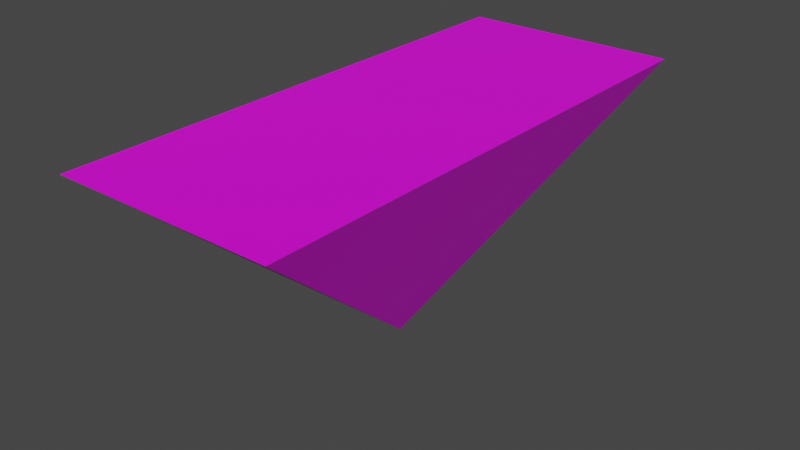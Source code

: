 # Source: environment.blend  (saved by Blender 2.90.8; exported with 4.5.12 LTS)
import bpy
from mathutils import Matrix  # noqa: F401  (used for matrix-valued properties, if any)

bpy.ops.wm.read_factory_settings(use_empty=True)
scene = bpy.context.scene
scene.name = 'Scene'

# ---- collections
col_collection = bpy.data.collections.new('Collection'); scene.collection.children.link(col_collection)

# ---- images (referenced by path relative to the original .blend; pixels are not part of the script)
import os
ASSET_DIR = os.environ.get("B2B_ASSET_DIR", "")  # directory of the original .blend (textures are referenced by path, not embedded)
HERE = os.path.dirname(os.path.abspath(__file__))  # packed textures are extracted next to this script under _unpacked/

def load_image(name, relpath, width, height, colorspace="sRGB"):
    """Load a texture the original file referenced (path relative to the .blend, or extracted next to this script)."""
    p = next((c for c in (os.path.join(HERE, relpath), os.path.join(ASSET_DIR, relpath)) if relpath and os.path.exists(c)), "")
    if p:
        img = bpy.data.images.load(p, check_existing=True)
        img.name = name
    else:  # same state as the original file: an image datablock whose file is absent (Cycles renders it pink)
        img = bpy.data.images.new(name, width, height)
        img.source = "FILE"
        img.filepath = "//" + (relpath or name)
    img.colorspace_settings.name = colorspace
    return img
img_hungrytexture_png = load_image('hungryTexture.png', 'hungryTexture.png', 1024, 1024, 'sRGB')

# ---- materials (node trees are filled in below, after node groups)
mat_material_001 = bpy.data.materials.new('Material.001')
mat_material_001.use_transparent_shadow = False

# ---- material node trees
mat_material_001.use_nodes = True; mat_material_001.node_tree.nodes.clear()
_N = mat_material_001.node_tree.nodes; _L = mat_material_001.node_tree.links
n0 = _N.new('ShaderNodeBsdfPrincipled'); n0.name = 'Principled BSDF'; n0.location = (10, 300)
n0.distribution = 'GGX'
n0.subsurface_method = 'BURLEY'
n0.inputs[3].default_value = 1.45
n0.inputs[27].default_value = (0.0, 0.0, 0.0, 1.0)
n0.inputs[28].default_value = 1.0
n1 = _N.new('ShaderNodeOutputMaterial'); n1.name = 'Material Output'; n1.location = (300, 300)
n2 = _N.new('ShaderNodeTexImage'); n2.name = 'Image Texture'; n2.location = (-280, 270)
n2.image = img_hungrytexture_png
_L.new(n0.outputs[0], n1.inputs[0])
_L.new(n2.outputs[0], n0.inputs[0])
n1.is_active_output = True

# ---- world
world_world = bpy.data.worlds.new('World'); scene.world = world_world
world_world.use_nodes = True; world_world.node_tree.nodes.clear()
_N = world_world.node_tree.nodes; _L = world_world.node_tree.links
n0 = _N.new('ShaderNodeOutputWorld'); n0.name = 'World Output'; n0.location = (300, 300)
n1 = _N.new('ShaderNodeBackground'); n1.name = 'Background'; n1.location = (10, 300)
n1.inputs[0].default_value = (0.05088, 0.05088, 0.05088, 1.0)
_L.new(n1.outputs[0], n0.inputs[0])
n0.is_active_output = True
world_world.color = (0.05088, 0.05088, 0.05088)
world_world.use_sun_shadow = False
world_world.sun_shadow_jitter_overblur = 0.0

# ---- meshes
me_cone_001 = bpy.data.meshes.new('Cone.001')
me_cone_001.from_pydata([(0.0, -2.615e-08, 1.0), (-1.0, 2.412, -1.014), (1.0, 2.412, -1.014), (-1.0, -2.412, -1.014), (1.0, -2.412, -1.014)], [], [(4, 3, 2), (1, 2, 3), (1, 3, 0), (3, 4, 0), (0, 4, 2), (0, 2, 1)])
_uv = me_cone_001.uv_layers.new(name='UVMap')
_uv.uv.foreach_set('vector', [0.01719, 0.001863, 0.2625, 0.001863, 0.01719, 0.304, 0.2625, 0.304, 0.01719, 0.304, 0.2625, 0.001863, 0.2, 1.0, 0.568, 1.0, 0.3808, 0.8113, 0.2, 1.0, 0.0, 1.0, 0.1, 0.8109, 0.3808, 0.8113, 0.568, 1.0, 0.2, 1.0, 0.1, 0.8113, 0.0, 1.0, 0.2, 1.0])
me_cone_001.materials.append(mat_material_001)
me_cone_001.use_remesh_fix_poles = True
me_cone_001.use_remesh_preserve_attributes = False
me_cone_001.use_mirror_vertex_groups = False
me_cone_001.update()

# ---- objects
ob_cone = bpy.data.objects.new('Cone', me_cone_001)

# ---- transforms, parenting, visibility, modifiers, constraints
ob_cone.location = (0.0, 0.0, 0.0)
ob_cone.rotation_euler = (-0.0, -3.142, -0.0)
ob_cone.lineart.crease_threshold = 0.0

# ---- collection membership
col_collection.objects.link(ob_cone)

# ---- scene / render settings (as saved in the file)
scene.frame_start = 1; scene.frame_end = 250; scene.frame_set(2)
scene.render.engine = 'BLENDER_EEVEE_NEXT'
scene.cycles.use_denoising = False
scene.cycles.samples = 128
scene.cycles.sampling_pattern = 'TABULATED_SOBOL'
scene.cycles.use_adaptive_sampling = False
scene.cycles.use_light_tree = False
scene.view_settings.view_transform = 'Filmic'
bpy.context.view_layer.update()

# ---- added for rendering (the .blend has no active camera and no usable light): camera, sun
cam_auto = bpy.data.cameras.new('AutoCamera')
cam_auto.lens = 50.0
cam_auto.sensor_width = 36.0
cam_auto.clip_end = 1000.0
ob_auto_camera = bpy.data.objects.new('AutoCamera', cam_auto)
scene.collection.objects.link(ob_auto_camera)
ob_auto_camera.location = (5.17881, -6.21457, 4.15018)
ob_auto_camera.rotation_euler = (1.09748, -7.21219e-08, 0.694738)
scene.camera = ob_auto_camera
light_auto_sun = bpy.data.lights.new('AutoSun', 'SUN')
light_auto_sun.energy = 3.0
light_auto_sun.angle = 0.0523599
ob_auto_sun = bpy.data.objects.new('AutoSun', light_auto_sun)
scene.collection.objects.link(ob_auto_sun)
ob_auto_sun.rotation_euler = (0.872665, 0.174533, 0.523599)
bpy.context.view_layer.update()
